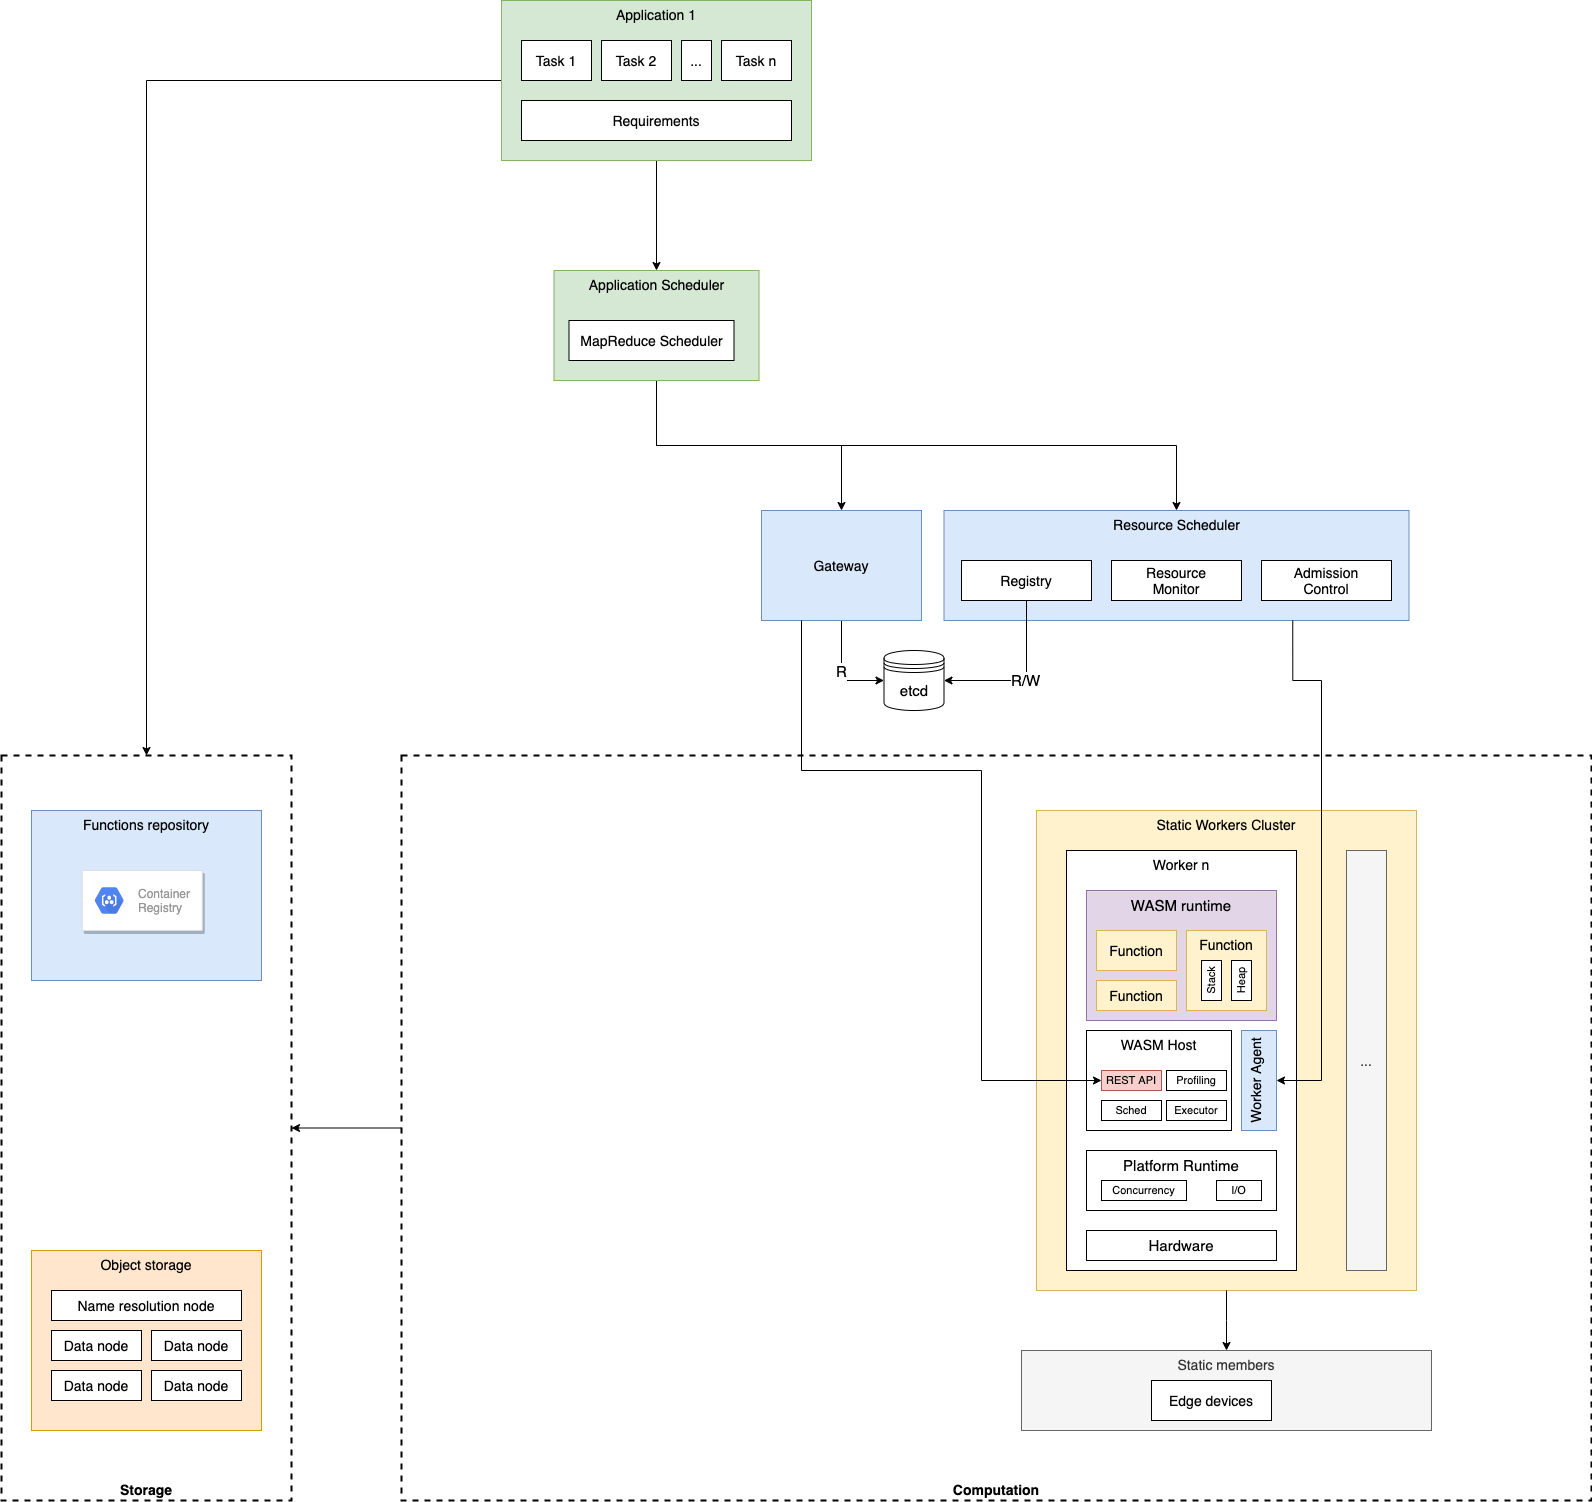

The diagram above was exported from draw.io. Its source (the exported page's mxGraphModel, read from the mxfile embedded in the PNG):
<mxGraphModel dx="2959" dy="2060" grid="1" gridSize="10" guides="1" tooltips="1" connect="1" arrows="1" fold="1" page="1" pageScale="1" pageWidth="827" pageHeight="1169" math="0" shadow="0">
  <root>
    <mxCell id="4B7gOJtMkLlg6tn5BUaF-0" />
    <mxCell id="4B7gOJtMkLlg6tn5BUaF-1" parent="4B7gOJtMkLlg6tn5BUaF-0" />
    <mxCell id="4B7gOJtMkLlg6tn5BUaF-3" value="Storage" style="whiteSpace=wrap;html=1;fontSize=14;verticalAlign=bottom;dashed=1;strokeWidth=2;fontStyle=1" vertex="1" parent="4B7gOJtMkLlg6tn5BUaF-1">
      <mxGeometry x="-850" y="595" width="290" height="745" as="geometry" />
    </mxCell>
    <mxCell id="4B7gOJtMkLlg6tn5BUaF-5" style="edgeStyle=orthogonalEdgeStyle;rounded=0;orthogonalLoop=1;jettySize=auto;html=1;exitX=0;exitY=0.5;exitDx=0;exitDy=0;entryX=1;entryY=0.5;entryDx=0;entryDy=0;fontSize=14;" edge="1" parent="4B7gOJtMkLlg6tn5BUaF-1" source="4B7gOJtMkLlg6tn5BUaF-6" target="4B7gOJtMkLlg6tn5BUaF-3">
      <mxGeometry relative="1" as="geometry" />
    </mxCell>
    <mxCell id="4B7gOJtMkLlg6tn5BUaF-6" value="Computation" style="whiteSpace=wrap;html=1;strokeWidth=2;dashed=1;verticalAlign=bottom;fontSize=14;fontStyle=1" vertex="1" parent="4B7gOJtMkLlg6tn5BUaF-1">
      <mxGeometry x="-450" y="595" width="1190" height="745" as="geometry" />
    </mxCell>
    <mxCell id="4B7gOJtMkLlg6tn5BUaF-8" value="Static Workers Cluster" style="rounded=0;whiteSpace=wrap;html=1;fillColor=#fff2cc;strokeColor=#d6b656;fontSize=14;verticalAlign=top;" vertex="1" parent="4B7gOJtMkLlg6tn5BUaF-1">
      <mxGeometry x="185" y="650" width="380" height="480" as="geometry" />
    </mxCell>
    <mxCell id="4B7gOJtMkLlg6tn5BUaF-9" value="Worker n" style="rounded=0;whiteSpace=wrap;html=1;fontSize=14;horizontal=1;verticalAlign=top;" vertex="1" parent="4B7gOJtMkLlg6tn5BUaF-1">
      <mxGeometry x="215" y="690" width="230" height="420" as="geometry" />
    </mxCell>
    <mxCell id="4B7gOJtMkLlg6tn5BUaF-10" style="edgeStyle=orthogonalEdgeStyle;rounded=0;orthogonalLoop=1;jettySize=auto;html=1;exitX=0.5;exitY=1;exitDx=0;exitDy=0;entryX=0.5;entryY=0;entryDx=0;entryDy=0;fontSize=14;" edge="1" parent="4B7gOJtMkLlg6tn5BUaF-1" source="4B7gOJtMkLlg6tn5BUaF-8" target="4B7gOJtMkLlg6tn5BUaF-32">
      <mxGeometry relative="1" as="geometry">
        <Array as="points">
          <mxPoint x="375" y="1160" />
          <mxPoint x="375" y="1160" />
        </Array>
      </mxGeometry>
    </mxCell>
    <mxCell id="4B7gOJtMkLlg6tn5BUaF-11" style="edgeStyle=orthogonalEdgeStyle;rounded=0;orthogonalLoop=1;jettySize=auto;html=1;exitX=0.5;exitY=1;exitDx=0;exitDy=0;entryX=0.5;entryY=0;entryDx=0;entryDy=0;startArrow=none;startFill=0;fontSize=15;" edge="1" parent="4B7gOJtMkLlg6tn5BUaF-1" source="4B7gOJtMkLlg6tn5BUaF-13" target="4B7gOJtMkLlg6tn5BUaF-57">
      <mxGeometry relative="1" as="geometry" />
    </mxCell>
    <mxCell id="4B7gOJtMkLlg6tn5BUaF-12" value="" style="edgeStyle=orthogonalEdgeStyle;rounded=0;orthogonalLoop=1;jettySize=auto;html=1;exitX=0;exitY=0.5;exitDx=0;exitDy=0;entryX=0.5;entryY=0;entryDx=0;entryDy=0;startArrow=none;startFill=0;endArrow=classic;endFill=1;fontSize=15;" edge="1" parent="4B7gOJtMkLlg6tn5BUaF-1" source="4B7gOJtMkLlg6tn5BUaF-13" target="4B7gOJtMkLlg6tn5BUaF-3">
      <mxGeometry relative="1" as="geometry" />
    </mxCell>
    <mxCell id="4B7gOJtMkLlg6tn5BUaF-13" value="Application 1" style="rounded=0;whiteSpace=wrap;html=1;fillColor=#d5e8d4;strokeColor=#82b366;fontSize=14;verticalAlign=top;" vertex="1" parent="4B7gOJtMkLlg6tn5BUaF-1">
      <mxGeometry x="-350" y="-160" width="310" height="160" as="geometry" />
    </mxCell>
    <mxCell id="4B7gOJtMkLlg6tn5BUaF-14" value="Resource Scheduler" style="rounded=0;whiteSpace=wrap;html=1;fillColor=#dae8fc;strokeColor=#6c8ebf;fontSize=14;verticalAlign=top;" vertex="1" parent="4B7gOJtMkLlg6tn5BUaF-1">
      <mxGeometry x="92.5" y="350" width="465" height="110" as="geometry" />
    </mxCell>
    <mxCell id="4B7gOJtMkLlg6tn5BUaF-15" value="Task 1" style="rounded=0;whiteSpace=wrap;html=1;fontSize=14;" vertex="1" parent="4B7gOJtMkLlg6tn5BUaF-1">
      <mxGeometry x="-330" y="-120" width="70" height="40" as="geometry" />
    </mxCell>
    <mxCell id="4B7gOJtMkLlg6tn5BUaF-16" value="Requirements" style="rounded=0;whiteSpace=wrap;html=1;fontSize=14;" vertex="1" parent="4B7gOJtMkLlg6tn5BUaF-1">
      <mxGeometry x="-330" y="-60" width="270" height="40" as="geometry" />
    </mxCell>
    <mxCell id="4B7gOJtMkLlg6tn5BUaF-17" value="Task 2" style="rounded=0;whiteSpace=wrap;html=1;fontSize=14;" vertex="1" parent="4B7gOJtMkLlg6tn5BUaF-1">
      <mxGeometry x="-250" y="-120" width="70" height="40" as="geometry" />
    </mxCell>
    <mxCell id="4B7gOJtMkLlg6tn5BUaF-18" value="Task n" style="rounded=0;whiteSpace=wrap;html=1;fontSize=14;" vertex="1" parent="4B7gOJtMkLlg6tn5BUaF-1">
      <mxGeometry x="-130" y="-120" width="70" height="40" as="geometry" />
    </mxCell>
    <mxCell id="4B7gOJtMkLlg6tn5BUaF-19" value="..." style="rounded=0;whiteSpace=wrap;html=1;fontSize=14;" vertex="1" parent="4B7gOJtMkLlg6tn5BUaF-1">
      <mxGeometry x="-170" y="-120" width="30" height="40" as="geometry" />
    </mxCell>
    <mxCell id="4B7gOJtMkLlg6tn5BUaF-28" value="R/W" style="edgeStyle=orthogonalEdgeStyle;rounded=0;orthogonalLoop=1;jettySize=auto;html=1;exitX=0.5;exitY=1;exitDx=0;exitDy=0;entryX=1;entryY=0.5;entryDx=0;entryDy=0;startArrow=none;startFill=0;endArrow=classic;endFill=1;fontSize=15;" edge="1" parent="4B7gOJtMkLlg6tn5BUaF-1" source="4B7gOJtMkLlg6tn5BUaF-29" target="4B7gOJtMkLlg6tn5BUaF-63">
      <mxGeometry relative="1" as="geometry" />
    </mxCell>
    <mxCell id="4B7gOJtMkLlg6tn5BUaF-29" value="Registry" style="rounded=0;whiteSpace=wrap;html=1;fontSize=14;" vertex="1" parent="4B7gOJtMkLlg6tn5BUaF-1">
      <mxGeometry x="110" y="400" width="130" height="40" as="geometry" />
    </mxCell>
    <mxCell id="4B7gOJtMkLlg6tn5BUaF-30" value="Admission&lt;br&gt;Control" style="rounded=0;whiteSpace=wrap;html=1;fontSize=14;" vertex="1" parent="4B7gOJtMkLlg6tn5BUaF-1">
      <mxGeometry x="410" y="400" width="130" height="40" as="geometry" />
    </mxCell>
    <mxCell id="4B7gOJtMkLlg6tn5BUaF-31" value="Worker Agent" style="rounded=0;whiteSpace=wrap;html=1;fontSize=14;verticalAlign=top;horizontal=0;fillColor=#dae8fc;strokeColor=#6c8ebf;" vertex="1" parent="4B7gOJtMkLlg6tn5BUaF-1">
      <mxGeometry x="390" y="870" width="35" height="100" as="geometry" />
    </mxCell>
    <mxCell id="4B7gOJtMkLlg6tn5BUaF-32" value="Static members" style="rounded=0;whiteSpace=wrap;html=1;fontSize=14;fillColor=#f5f5f5;strokeColor=#666666;verticalAlign=top;fontColor=#333333;" vertex="1" parent="4B7gOJtMkLlg6tn5BUaF-1">
      <mxGeometry x="170" y="1190" width="410" height="80" as="geometry" />
    </mxCell>
    <mxCell id="4B7gOJtMkLlg6tn5BUaF-34" value="Edge devices" style="rounded=0;whiteSpace=wrap;html=1;fontSize=14;" vertex="1" parent="4B7gOJtMkLlg6tn5BUaF-1">
      <mxGeometry x="300" y="1220" width="120" height="40" as="geometry" />
    </mxCell>
    <mxCell id="4B7gOJtMkLlg6tn5BUaF-37" value="Functions repository" style="rounded=0;whiteSpace=wrap;html=1;fillColor=#dae8fc;strokeColor=#6c8ebf;fontSize=14;verticalAlign=top;" vertex="1" parent="4B7gOJtMkLlg6tn5BUaF-1">
      <mxGeometry x="-820" y="650" width="230" height="170" as="geometry" />
    </mxCell>
    <mxCell id="4B7gOJtMkLlg6tn5BUaF-38" value="Resource&lt;br&gt;Monitor" style="rounded=0;whiteSpace=wrap;html=1;fontSize=14;" vertex="1" parent="4B7gOJtMkLlg6tn5BUaF-1">
      <mxGeometry x="260" y="400" width="130" height="40" as="geometry" />
    </mxCell>
    <mxCell id="4B7gOJtMkLlg6tn5BUaF-39" value="R" style="edgeStyle=orthogonalEdgeStyle;rounded=0;orthogonalLoop=1;jettySize=auto;html=1;exitX=0.5;exitY=1;exitDx=0;exitDy=0;entryX=0;entryY=0.5;entryDx=0;entryDy=0;startArrow=none;startFill=0;endArrow=classic;endFill=1;fontSize=15;" edge="1" parent="4B7gOJtMkLlg6tn5BUaF-1" source="4B7gOJtMkLlg6tn5BUaF-40" target="4B7gOJtMkLlg6tn5BUaF-63">
      <mxGeometry relative="1" as="geometry" />
    </mxCell>
    <mxCell id="4B7gOJtMkLlg6tn5BUaF-40" value="Gateway" style="rounded=0;whiteSpace=wrap;html=1;fontSize=14;verticalAlign=middle;fillColor=#dae8fc;strokeColor=#6c8ebf;" vertex="1" parent="4B7gOJtMkLlg6tn5BUaF-1">
      <mxGeometry x="-90" y="350" width="160" height="110" as="geometry" />
    </mxCell>
    <mxCell id="4B7gOJtMkLlg6tn5BUaF-41" value="Hardware" style="rounded=0;whiteSpace=wrap;html=1;fontSize=15;" vertex="1" parent="4B7gOJtMkLlg6tn5BUaF-1">
      <mxGeometry x="235" y="1070" width="190" height="30" as="geometry" />
    </mxCell>
    <mxCell id="4B7gOJtMkLlg6tn5BUaF-42" value="Platform Runtime" style="rounded=0;whiteSpace=wrap;html=1;fontSize=15;verticalAlign=top;" vertex="1" parent="4B7gOJtMkLlg6tn5BUaF-1">
      <mxGeometry x="235" y="990" width="190" height="60" as="geometry" />
    </mxCell>
    <mxCell id="4B7gOJtMkLlg6tn5BUaF-43" value="Concurrency" style="rounded=0;whiteSpace=wrap;html=1;fontSize=11;" vertex="1" parent="4B7gOJtMkLlg6tn5BUaF-1">
      <mxGeometry x="250" y="1020" width="85" height="20" as="geometry" />
    </mxCell>
    <mxCell id="4B7gOJtMkLlg6tn5BUaF-44" value="I/O" style="rounded=0;whiteSpace=wrap;html=1;fontSize=11;" vertex="1" parent="4B7gOJtMkLlg6tn5BUaF-1">
      <mxGeometry x="365" y="1020" width="45" height="20" as="geometry" />
    </mxCell>
    <mxCell id="4B7gOJtMkLlg6tn5BUaF-45" value="WASM runtime" style="rounded=0;whiteSpace=wrap;html=1;fontSize=15;fillColor=#e1d5e7;strokeColor=#9673a6;verticalAlign=top;" vertex="1" parent="4B7gOJtMkLlg6tn5BUaF-1">
      <mxGeometry x="235" y="730" width="190" height="130" as="geometry" />
    </mxCell>
    <mxCell id="4B7gOJtMkLlg6tn5BUaF-46" value="Function" style="rounded=0;whiteSpace=wrap;html=1;fontSize=14;fillColor=#fff2cc;strokeColor=#d6b656;" vertex="1" parent="4B7gOJtMkLlg6tn5BUaF-1">
      <mxGeometry x="245" y="770" width="80" height="40" as="geometry" />
    </mxCell>
    <mxCell id="4B7gOJtMkLlg6tn5BUaF-47" value="Function" style="rounded=0;whiteSpace=wrap;html=1;fontSize=14;fillColor=#fff2cc;strokeColor=#d6b656;verticalAlign=top;" vertex="1" parent="4B7gOJtMkLlg6tn5BUaF-1">
      <mxGeometry x="335" y="770" width="80" height="80" as="geometry" />
    </mxCell>
    <mxCell id="4B7gOJtMkLlg6tn5BUaF-48" value="Function" style="rounded=0;whiteSpace=wrap;html=1;fontSize=14;fillColor=#fff2cc;strokeColor=#d6b656;" vertex="1" parent="4B7gOJtMkLlg6tn5BUaF-1">
      <mxGeometry x="245" y="820" width="80" height="30" as="geometry" />
    </mxCell>
    <mxCell id="4B7gOJtMkLlg6tn5BUaF-49" value="Stack" style="rounded=0;whiteSpace=wrap;html=1;fontSize=11;horizontal=0;" vertex="1" parent="4B7gOJtMkLlg6tn5BUaF-1">
      <mxGeometry x="350" y="800" width="20" height="40" as="geometry" />
    </mxCell>
    <mxCell id="4B7gOJtMkLlg6tn5BUaF-50" value="Heap" style="rounded=0;whiteSpace=wrap;html=1;fontSize=11;horizontal=0;" vertex="1" parent="4B7gOJtMkLlg6tn5BUaF-1">
      <mxGeometry x="380" y="800" width="20" height="40" as="geometry" />
    </mxCell>
    <mxCell id="4B7gOJtMkLlg6tn5BUaF-51" value="WASM Host" style="rounded=0;whiteSpace=wrap;html=1;fontSize=14;verticalAlign=top;" vertex="1" parent="4B7gOJtMkLlg6tn5BUaF-1">
      <mxGeometry x="235" y="870" width="145" height="100" as="geometry" />
    </mxCell>
    <mxCell id="4B7gOJtMkLlg6tn5BUaF-52" value="REST API" style="rounded=0;whiteSpace=wrap;html=1;fontSize=11;fillColor=#f8cecc;strokeColor=#b85450;" vertex="1" parent="4B7gOJtMkLlg6tn5BUaF-1">
      <mxGeometry x="250" y="910" width="60" height="20" as="geometry" />
    </mxCell>
    <mxCell id="4B7gOJtMkLlg6tn5BUaF-53" value="Sched" style="rounded=0;whiteSpace=wrap;html=1;fontSize=11;" vertex="1" parent="4B7gOJtMkLlg6tn5BUaF-1">
      <mxGeometry x="250" y="940" width="60" height="20" as="geometry" />
    </mxCell>
    <mxCell id="4B7gOJtMkLlg6tn5BUaF-54" value="Profiling" style="rounded=0;whiteSpace=wrap;html=1;fontSize=11;" vertex="1" parent="4B7gOJtMkLlg6tn5BUaF-1">
      <mxGeometry x="315" y="910" width="60" height="20" as="geometry" />
    </mxCell>
    <mxCell id="4B7gOJtMkLlg6tn5BUaF-55" style="edgeStyle=orthogonalEdgeStyle;rounded=0;orthogonalLoop=1;jettySize=auto;html=1;exitX=0.5;exitY=1;exitDx=0;exitDy=0;entryX=0.5;entryY=0;entryDx=0;entryDy=0;startArrow=none;startFill=0;endArrow=classic;endFill=1;" edge="1" parent="4B7gOJtMkLlg6tn5BUaF-1" source="4B7gOJtMkLlg6tn5BUaF-57" target="4B7gOJtMkLlg6tn5BUaF-14">
      <mxGeometry relative="1" as="geometry" />
    </mxCell>
    <mxCell id="4B7gOJtMkLlg6tn5BUaF-56" style="edgeStyle=orthogonalEdgeStyle;rounded=0;orthogonalLoop=1;jettySize=auto;html=1;exitX=0.5;exitY=1;exitDx=0;exitDy=0;entryX=0.5;entryY=0;entryDx=0;entryDy=0;startArrow=none;startFill=0;endArrow=classic;endFill=1;fontSize=14;" edge="1" parent="4B7gOJtMkLlg6tn5BUaF-1" source="4B7gOJtMkLlg6tn5BUaF-57" target="4B7gOJtMkLlg6tn5BUaF-40">
      <mxGeometry relative="1" as="geometry" />
    </mxCell>
    <mxCell id="4B7gOJtMkLlg6tn5BUaF-57" value="Application Scheduler" style="rounded=0;whiteSpace=wrap;html=1;fillColor=#d5e8d4;strokeColor=#82b366;fontSize=14;verticalAlign=top;" vertex="1" parent="4B7gOJtMkLlg6tn5BUaF-1">
      <mxGeometry x="-297.5" y="110" width="205" height="110" as="geometry" />
    </mxCell>
    <mxCell id="4B7gOJtMkLlg6tn5BUaF-58" value="MapReduce Scheduler" style="rounded=0;whiteSpace=wrap;html=1;fontSize=14;verticalAlign=middle;" vertex="1" parent="4B7gOJtMkLlg6tn5BUaF-1">
      <mxGeometry x="-282.5" y="160" width="165" height="40" as="geometry" />
    </mxCell>
    <mxCell id="4B7gOJtMkLlg6tn5BUaF-63" value="etcd" style="shape=datastore;whiteSpace=wrap;html=1;fontSize=15;" vertex="1" parent="4B7gOJtMkLlg6tn5BUaF-1">
      <mxGeometry x="32.5" y="490" width="60" height="60" as="geometry" />
    </mxCell>
    <mxCell id="4B7gOJtMkLlg6tn5BUaF-66" value="" style="strokeColor=#dddddd;shadow=1;strokeWidth=1;rounded=1;absoluteArcSize=1;arcSize=2;fontSize=14;" vertex="1" parent="4B7gOJtMkLlg6tn5BUaF-1">
      <mxGeometry x="-769.26" y="710" width="120" height="60" as="geometry" />
    </mxCell>
    <mxCell id="4B7gOJtMkLlg6tn5BUaF-67" value="Container&#10;Registry" style="dashed=0;connectable=0;html=1;fillColor=#5184F3;strokeColor=none;shape=mxgraph.gcp2.hexIcon;prIcon=container_registry;part=1;labelPosition=right;verticalLabelPosition=middle;align=left;verticalAlign=middle;spacingLeft=5;fontColor=#999999;fontSize=12;" vertex="1" parent="4B7gOJtMkLlg6tn5BUaF-66">
      <mxGeometry y="0.5" width="44" height="39" relative="1" as="geometry">
        <mxPoint x="5" y="-19.5" as="offset" />
      </mxGeometry>
    </mxCell>
    <mxCell id="4B7gOJtMkLlg6tn5BUaF-69" value="..." style="whiteSpace=wrap;html=1;fontSize=14;fillColor=#f5f5f5;strokeColor=#666666;fontColor=#333333;" vertex="1" parent="4B7gOJtMkLlg6tn5BUaF-1">
      <mxGeometry x="495" y="690" width="40" height="420" as="geometry" />
    </mxCell>
    <mxCell id="4B7gOJtMkLlg6tn5BUaF-87" style="edgeStyle=orthogonalEdgeStyle;rounded=0;orthogonalLoop=1;jettySize=auto;html=1;exitX=0.25;exitY=1;exitDx=0;exitDy=0;entryX=0;entryY=0.5;entryDx=0;entryDy=0;startArrow=none;startFill=0;endArrow=classic;endFill=1;" edge="1" parent="4B7gOJtMkLlg6tn5BUaF-1" source="4B7gOJtMkLlg6tn5BUaF-40" target="4B7gOJtMkLlg6tn5BUaF-52">
      <mxGeometry relative="1" as="geometry">
        <Array as="points">
          <mxPoint x="-50" y="610" />
          <mxPoint x="130" y="610" />
          <mxPoint x="130" y="920" />
        </Array>
      </mxGeometry>
    </mxCell>
    <mxCell id="4B7gOJtMkLlg6tn5BUaF-88" style="edgeStyle=orthogonalEdgeStyle;rounded=0;orthogonalLoop=1;jettySize=auto;html=1;exitX=0.75;exitY=1;exitDx=0;exitDy=0;entryX=1;entryY=0.5;entryDx=0;entryDy=0;startArrow=none;startFill=0;endArrow=classic;endFill=1;fontSize=14;" edge="1" parent="4B7gOJtMkLlg6tn5BUaF-1" source="4B7gOJtMkLlg6tn5BUaF-14" target="4B7gOJtMkLlg6tn5BUaF-31">
      <mxGeometry relative="1" as="geometry">
        <Array as="points">
          <mxPoint x="441" y="520" />
          <mxPoint x="470" y="520" />
          <mxPoint x="470" y="920" />
        </Array>
      </mxGeometry>
    </mxCell>
    <mxCell id="4B7gOJtMkLlg6tn5BUaF-98" value="Executor" style="rounded=0;whiteSpace=wrap;html=1;fontSize=11;" vertex="1" parent="4B7gOJtMkLlg6tn5BUaF-1">
      <mxGeometry x="315" y="940" width="60" height="20" as="geometry" />
    </mxCell>
    <mxCell id="4B7gOJtMkLlg6tn5BUaF-100" value="Object storage" style="whiteSpace=wrap;html=1;strokeWidth=1;fontSize=14;horizontal=1;verticalAlign=top;fillColor=#ffe6cc;strokeColor=#d79b00;" vertex="1" parent="4B7gOJtMkLlg6tn5BUaF-1">
      <mxGeometry x="-820" y="1090" width="230" height="180" as="geometry" />
    </mxCell>
    <mxCell id="4B7gOJtMkLlg6tn5BUaF-101" value="Data node" style="whiteSpace=wrap;html=1;fontSize=14;" vertex="1" parent="4B7gOJtMkLlg6tn5BUaF-1">
      <mxGeometry x="-800" y="1210" width="90" height="30" as="geometry" />
    </mxCell>
    <mxCell id="4B7gOJtMkLlg6tn5BUaF-102" value="Data node" style="whiteSpace=wrap;html=1;fontSize=14;" vertex="1" parent="4B7gOJtMkLlg6tn5BUaF-1">
      <mxGeometry x="-700" y="1210" width="90" height="30" as="geometry" />
    </mxCell>
    <mxCell id="4B7gOJtMkLlg6tn5BUaF-103" value="Data node" style="whiteSpace=wrap;html=1;fontSize=14;" vertex="1" parent="4B7gOJtMkLlg6tn5BUaF-1">
      <mxGeometry x="-800" y="1170" width="90" height="30" as="geometry" />
    </mxCell>
    <mxCell id="4B7gOJtMkLlg6tn5BUaF-104" value="Data node" style="whiteSpace=wrap;html=1;fontSize=14;" vertex="1" parent="4B7gOJtMkLlg6tn5BUaF-1">
      <mxGeometry x="-700" y="1170" width="90" height="30" as="geometry" />
    </mxCell>
    <mxCell id="4B7gOJtMkLlg6tn5BUaF-105" value="Name resolution node" style="whiteSpace=wrap;html=1;fontSize=14;" vertex="1" parent="4B7gOJtMkLlg6tn5BUaF-1">
      <mxGeometry x="-800" y="1130" width="190" height="30" as="geometry" />
    </mxCell>
  </root>
</mxGraphModel>